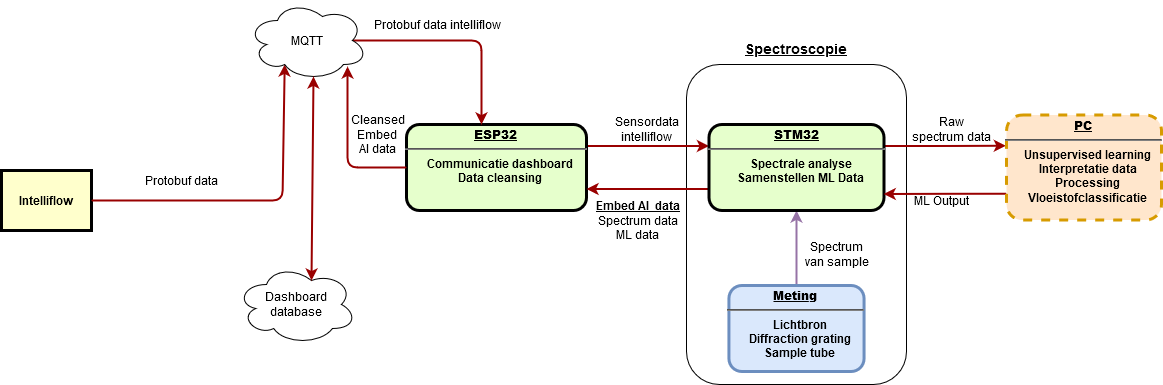

The diagram above was exported from draw.io. Its source (the exported page's mxGraphModel, read from the mxfile embedded in the PNG):
<mxGraphModel dx="1422" dy="733" grid="1" gridSize="10" guides="1" tooltips="1" connect="1" arrows="1" fold="1" page="1" pageScale="1" pageWidth="826" pageHeight="1169" background="#ffffff" math="0" shadow="0">
  <root>
    <mxCell id="0" />
    <mxCell id="1" parent="0" />
    <mxCell id="D-lLYn_YV0P75Izke7ch-111" value="" style="rounded=1;whiteSpace=wrap;html=1;" vertex="1" parent="1">
      <mxGeometry x="740" y="150" width="220" height="320" as="geometry" />
    </mxCell>
    <mxCell id="3" value="Intelliflow" style="whiteSpace=wrap;align=center;verticalAlign=middle;fontStyle=1;strokeWidth=3;fillColor=#FFFFCC" parent="1" vertex="1">
      <mxGeometry x="55" y="256" width="90" height="60" as="geometry" />
    </mxCell>
    <mxCell id="D-lLYn_YV0P75Izke7ch-126" style="edgeStyle=orthogonalEdgeStyle;rounded=1;orthogonalLoop=1;jettySize=auto;html=1;exitX=1;exitY=0.25;exitDx=0;exitDy=0;entryX=0;entryY=0.25;entryDx=0;entryDy=0;strokeColor=#990000;strokeWidth=2;" edge="1" parent="1" source="6" target="D-lLYn_YV0P75Izke7ch-121">
      <mxGeometry relative="1" as="geometry" />
    </mxCell>
    <mxCell id="6" value="&lt;p style=&quot;margin: 0px ; margin-top: 4px ; text-align: center ; text-decoration: underline&quot;&gt;&lt;strong&gt;ESP32&lt;br&gt;&lt;/strong&gt;&lt;/p&gt;&lt;hr&gt;&lt;p style=&quot;margin: 0px ; margin-left: 8px&quot;&gt;Communicatie dashboard&lt;/p&gt;&lt;p style=&quot;margin: 0px ; margin-left: 8px&quot;&gt;Data cleansing&lt;br&gt;&lt;/p&gt;" style="verticalAlign=middle;align=center;overflow=fill;fontSize=12;fontFamily=Helvetica;html=1;rounded=1;fontStyle=1;strokeWidth=3;fillColor=#E6FFCC" parent="1" vertex="1">
      <mxGeometry x="460" y="210" width="180" height="86" as="geometry" />
    </mxCell>
    <mxCell id="36" value="" style="edgeStyle=none;noEdgeStyle=1;strokeColor=#990000;strokeWidth=2;entryX=0.31;entryY=0.8;entryDx=0;entryDy=0;entryPerimeter=0;" parent="1" source="3" target="D-lLYn_YV0P75Izke7ch-96" edge="1">
      <mxGeometry width="100" height="100" relative="1" as="geometry">
        <mxPoint x="20" y="250" as="sourcePoint" />
        <mxPoint x="120" y="150" as="targetPoint" />
        <Array as="points">
          <mxPoint x="336" y="286" />
        </Array>
      </mxGeometry>
    </mxCell>
    <mxCell id="59" value="" style="edgeStyle=elbowEdgeStyle;elbow=horizontal;strokeColor=#990000;strokeWidth=2;exitX=0;exitY=0.5;exitDx=0;exitDy=0;entryX=0.834;entryY=0.825;entryDx=0;entryDy=0;entryPerimeter=0;" parent="1" source="6" target="D-lLYn_YV0P75Izke7ch-96" edge="1">
      <mxGeometry width="100" height="100" relative="1" as="geometry">
        <mxPoint x="350" y="370" as="sourcePoint" />
        <mxPoint x="400" y="170" as="targetPoint" />
        <Array as="points">
          <mxPoint x="401" y="200" />
          <mxPoint x="460" y="320" />
        </Array>
      </mxGeometry>
    </mxCell>
    <mxCell id="D-lLYn_YV0P75Izke7ch-143" value="&lt;div&gt;Cleansed &lt;br&gt;&lt;/div&gt;&lt;div&gt;Embed &lt;br&gt;&lt;/div&gt;&lt;div&gt;AI data &lt;/div&gt;" style="text;html=1;align=center;verticalAlign=middle;resizable=0;points=[];labelBackgroundColor=#ffffff;" vertex="1" connectable="0" parent="59">
      <mxGeometry x="0.3694" y="2" relative="1" as="geometry">
        <mxPoint x="31" y="17.52" as="offset" />
      </mxGeometry>
    </mxCell>
    <mxCell id="67" value="" style="edgeStyle=elbowEdgeStyle;elbow=horizontal;strokeColor=#990000;strokeWidth=2;exitX=0.875;exitY=0.5;exitDx=0;exitDy=0;exitPerimeter=0;" parent="1" source="D-lLYn_YV0P75Izke7ch-96" target="6" edge="1">
      <mxGeometry width="100" height="100" relative="1" as="geometry">
        <mxPoint x="660.0000000000002" y="360" as="sourcePoint" />
        <mxPoint x="546" y="150" as="targetPoint" />
        <Array as="points">
          <mxPoint x="535" y="180" />
          <mxPoint x="550" y="90" />
        </Array>
      </mxGeometry>
    </mxCell>
    <mxCell id="D-lLYn_YV0P75Izke7ch-96" value="MQTT" style="ellipse;shape=cloud;whiteSpace=wrap;html=1;" vertex="1" parent="1">
      <mxGeometry x="301" y="86" width="120" height="80" as="geometry" />
    </mxCell>
    <mxCell id="D-lLYn_YV0P75Izke7ch-97" value="&lt;div&gt;Dashboard&lt;/div&gt;&lt;div&gt;database&lt;br&gt;&lt;/div&gt;" style="ellipse;shape=cloud;whiteSpace=wrap;html=1;" vertex="1" parent="1">
      <mxGeometry x="290" y="350" width="120" height="80" as="geometry" />
    </mxCell>
    <mxCell id="D-lLYn_YV0P75Izke7ch-102" value="Protobuf data intelliflow" style="text;html=1;align=center;verticalAlign=middle;resizable=0;points=[];autosize=1;" vertex="1" parent="1">
      <mxGeometry x="421" y="100" width="140" height="20" as="geometry" />
    </mxCell>
    <mxCell id="D-lLYn_YV0P75Izke7ch-103" value="Protobuf data" style="text;html=1;align=center;verticalAlign=middle;resizable=0;points=[];autosize=1;" vertex="1" parent="1">
      <mxGeometry x="190" y="256" width="90" height="20" as="geometry" />
    </mxCell>
    <mxCell id="D-lLYn_YV0P75Izke7ch-104" value="" style="endArrow=classic;startArrow=classic;html=1;entryX=0.55;entryY=0.95;entryDx=0;entryDy=0;entryPerimeter=0;exitX=0.625;exitY=0.2;exitDx=0;exitDy=0;exitPerimeter=0;strokeColor=#990000;strokeWidth=2;" edge="1" parent="1" source="D-lLYn_YV0P75Izke7ch-97" target="D-lLYn_YV0P75Izke7ch-96">
      <mxGeometry width="50" height="50" relative="1" as="geometry">
        <mxPoint x="220" y="240" as="sourcePoint" />
        <mxPoint x="270" y="190" as="targetPoint" />
      </mxGeometry>
    </mxCell>
    <mxCell id="D-lLYn_YV0P75Izke7ch-132" style="edgeStyle=orthogonalEdgeStyle;rounded=1;orthogonalLoop=1;jettySize=auto;html=1;exitX=0.5;exitY=0;exitDx=0;exitDy=0;entryX=0.5;entryY=1;entryDx=0;entryDy=0;strokeColor=#9673a6;strokeWidth=2;fillColor=#e1d5e7;" edge="1" parent="1" source="D-lLYn_YV0P75Izke7ch-108" target="D-lLYn_YV0P75Izke7ch-121">
      <mxGeometry relative="1" as="geometry" />
    </mxCell>
    <mxCell id="D-lLYn_YV0P75Izke7ch-145" value="&lt;div&gt;Spectrum&lt;/div&gt;&lt;div&gt; van sample&lt;/div&gt;" style="text;html=1;align=center;verticalAlign=middle;resizable=0;points=[];labelBackgroundColor=#ffffff;" vertex="1" connectable="0" parent="D-lLYn_YV0P75Izke7ch-132">
      <mxGeometry x="-0.2267" y="3" relative="1" as="geometry">
        <mxPoint x="43" y="-2" as="offset" />
      </mxGeometry>
    </mxCell>
    <mxCell id="D-lLYn_YV0P75Izke7ch-108" value="&lt;p style=&quot;margin: 0px ; margin-top: 4px ; text-align: center ; text-decoration: underline&quot;&gt;&lt;strong&gt;Meting&lt;br&gt;&lt;/strong&gt;&lt;/p&gt;&lt;hr&gt;&lt;p style=&quot;margin: 0px ; margin-left: 8px&quot;&gt;Lichtbron&lt;/p&gt;&lt;p style=&quot;margin: 0px ; margin-left: 8px&quot;&gt;Diffraction grating&lt;/p&gt;&lt;p style=&quot;margin: 0px ; margin-left: 8px&quot;&gt;Sample tube&lt;br&gt;&lt;/p&gt;" style="verticalAlign=middle;align=center;overflow=fill;fontSize=12;fontFamily=Helvetica;html=1;rounded=1;fontStyle=1;strokeWidth=3;fillColor=#dae8fc;strokeColor=#6c8ebf;" vertex="1" parent="1">
      <mxGeometry x="782.4300000000001" y="371" width="135.13" height="86" as="geometry" />
    </mxCell>
    <mxCell id="D-lLYn_YV0P75Izke7ch-113" value="&lt;p style=&quot;line-height: 120%&quot;&gt;&lt;font style=&quot;font-size: 14px&quot; face=&quot;Helvetica&quot;&gt;&lt;b&gt;&lt;u&gt;Spectroscopie&lt;/u&gt;&lt;/b&gt;&lt;/font&gt;&lt;/p&gt;" style="text;html=1;strokeColor=none;fillColor=none;align=center;verticalAlign=middle;whiteSpace=wrap;rounded=0;" vertex="1" parent="1">
      <mxGeometry x="820" y="130" width="60" height="10" as="geometry" />
    </mxCell>
    <mxCell id="D-lLYn_YV0P75Izke7ch-128" style="edgeStyle=orthogonalEdgeStyle;rounded=1;orthogonalLoop=1;jettySize=auto;html=1;exitX=0;exitY=0.75;exitDx=0;exitDy=0;entryX=1;entryY=0.75;entryDx=0;entryDy=0;strokeColor=#990000;strokeWidth=2;" edge="1" parent="1" source="D-lLYn_YV0P75Izke7ch-121" target="6">
      <mxGeometry relative="1" as="geometry" />
    </mxCell>
    <mxCell id="D-lLYn_YV0P75Izke7ch-141" value="&lt;div&gt;&lt;u&gt;&lt;b&gt;Embed AI&amp;nbsp; data&lt;/b&gt;&lt;/u&gt;&lt;/div&gt;&lt;div&gt;Spectrum data&lt;/div&gt;&lt;div&gt;ML data&lt;br&gt;&lt;/div&gt;" style="text;html=1;align=center;verticalAlign=middle;resizable=0;points=[];labelBackgroundColor=#ffffff;" vertex="1" connectable="0" parent="D-lLYn_YV0P75Izke7ch-128">
      <mxGeometry x="0.1564" y="-2" relative="1" as="geometry">
        <mxPoint x="-1.5" y="33" as="offset" />
      </mxGeometry>
    </mxCell>
    <mxCell id="D-lLYn_YV0P75Izke7ch-129" style="edgeStyle=orthogonalEdgeStyle;rounded=1;orthogonalLoop=1;jettySize=auto;html=1;exitX=1;exitY=0.25;exitDx=0;exitDy=0;entryX=-0.004;entryY=0.293;entryDx=0;entryDy=0;entryPerimeter=0;strokeColor=#990000;strokeWidth=2;" edge="1" parent="1" source="D-lLYn_YV0P75Izke7ch-121" target="D-lLYn_YV0P75Izke7ch-122">
      <mxGeometry relative="1" as="geometry" />
    </mxCell>
    <mxCell id="D-lLYn_YV0P75Izke7ch-121" value="&lt;p style=&quot;margin: 0px ; margin-top: 4px ; text-align: center ; text-decoration: underline&quot;&gt;&lt;strong&gt;STM32&lt;br&gt;&lt;/strong&gt;&lt;/p&gt;&lt;hr&gt;&lt;p style=&quot;margin: 0px ; margin-left: 8px&quot;&gt;Spectrale analyse&lt;/p&gt;&lt;p style=&quot;margin: 0px ; margin-left: 8px&quot;&gt;Samenstellen ML Data&lt;br&gt;&lt;/p&gt;" style="verticalAlign=middle;align=center;overflow=fill;fontSize=12;fontFamily=Helvetica;html=1;rounded=1;fontStyle=1;strokeWidth=3;fillColor=#E6FFCC" vertex="1" parent="1">
      <mxGeometry x="762.5" y="210" width="175" height="86" as="geometry" />
    </mxCell>
    <mxCell id="D-lLYn_YV0P75Izke7ch-130" style="edgeStyle=orthogonalEdgeStyle;rounded=1;orthogonalLoop=1;jettySize=auto;html=1;exitX=0;exitY=0.75;exitDx=0;exitDy=0;entryX=0.998;entryY=0.808;entryDx=0;entryDy=0;entryPerimeter=0;strokeColor=#990000;strokeWidth=2;" edge="1" parent="1" source="D-lLYn_YV0P75Izke7ch-122" target="D-lLYn_YV0P75Izke7ch-121">
      <mxGeometry relative="1" as="geometry" />
    </mxCell>
    <mxCell id="D-lLYn_YV0P75Izke7ch-122" value="&lt;p style=&quot;margin: 0px ; margin-top: 4px ; text-align: center ; text-decoration: underline&quot;&gt;&lt;strong&gt;PC&lt;br&gt;&lt;/strong&gt;&lt;/p&gt;&lt;hr&gt;&lt;p style=&quot;margin: 0px ; margin-left: 8px&quot;&gt;Unsupervised learning&lt;br&gt;&lt;/p&gt;&lt;p style=&quot;margin: 0px ; margin-left: 8px&quot;&gt;Interpretatie data&lt;/p&gt;&lt;p style=&quot;margin: 0px ; margin-left: 8px&quot;&gt;Processing&lt;/p&gt;&lt;p style=&quot;margin: 0px ; margin-left: 8px&quot;&gt;Vloeistofclassificatie&lt;br&gt;&lt;/p&gt;" style="verticalAlign=middle;align=center;overflow=fill;fontSize=12;fontFamily=Helvetica;html=1;rounded=1;fontStyle=1;strokeWidth=3;fillColor=#ffe6cc;strokeColor=#d79b00;glass=0;shadow=0;comic=0;dashed=1;" vertex="1" parent="1">
      <mxGeometry x="1060" y="200.5" width="155" height="105" as="geometry" />
    </mxCell>
    <mxCell id="D-lLYn_YV0P75Izke7ch-133" value="&lt;div&gt;Sensordata &lt;br&gt;&lt;/div&gt;&lt;div&gt;intelliflow&lt;/div&gt;" style="text;html=1;align=center;verticalAlign=middle;resizable=0;points=[];autosize=1;" vertex="1" parent="1">
      <mxGeometry x="660" y="200" width="80" height="30" as="geometry" />
    </mxCell>
    <mxCell id="D-lLYn_YV0P75Izke7ch-146" value="ML Output" style="text;html=1;align=center;verticalAlign=middle;resizable=0;points=[];autosize=1;" vertex="1" parent="1">
      <mxGeometry x="960" y="276" width="70" height="20" as="geometry" />
    </mxCell>
    <mxCell id="D-lLYn_YV0P75Izke7ch-150" value="&lt;div&gt;Raw &lt;br&gt;&lt;/div&gt;&lt;div&gt;spectrum data&lt;/div&gt;" style="text;html=1;align=center;verticalAlign=middle;resizable=0;points=[];autosize=1;" vertex="1" parent="1">
      <mxGeometry x="960" y="200" width="90" height="30" as="geometry" />
    </mxCell>
  </root>
</mxGraphModel>